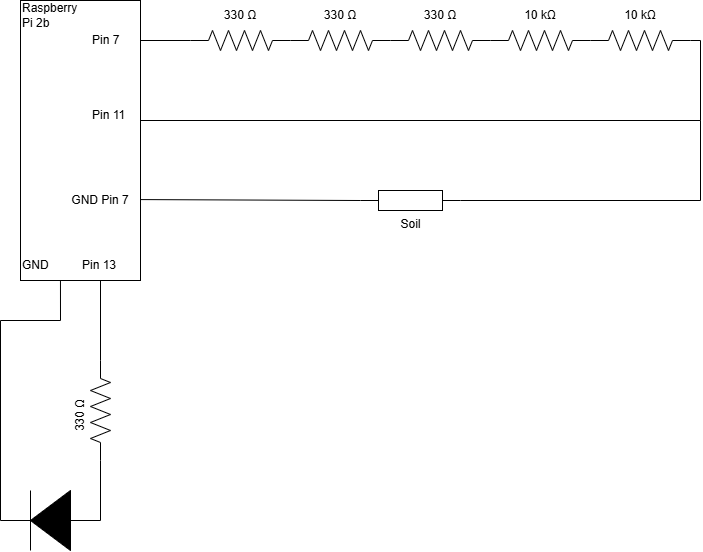

The diagram above was exported from draw.io. Its source (the exported page's mxGraphModel, read from the mxfile embedded in the PNG):
<mxGraphModel dx="1123" dy="803" grid="1" gridSize="10" guides="1" tooltips="1" connect="1" arrows="1" fold="1" page="1" pageScale="1" pageWidth="1100" pageHeight="850" background="none" math="0" shadow="0">
  <root>
    <mxCell id="0" />
    <mxCell id="1" parent="0" />
    <mxCell id="r0Mwc8ROBlsN54KZMkRD-1" value="" style="rounded=0;whiteSpace=wrap;html=1;" parent="1" vertex="1">
      <mxGeometry x="120" y="80" width="120" height="280" as="geometry" />
    </mxCell>
    <mxCell id="r0Mwc8ROBlsN54KZMkRD-2" value="" style="pointerEvents=1;verticalLabelPosition=bottom;shadow=0;dashed=0;align=center;html=1;verticalAlign=top;shape=mxgraph.electrical.resistors.resistor_2;" parent="1" vertex="1">
      <mxGeometry x="290" y="110" width="100" height="20" as="geometry" />
    </mxCell>
    <mxCell id="r0Mwc8ROBlsN54KZMkRD-4" value="" style="endArrow=none;html=1;rounded=0;entryX=0;entryY=0.5;entryDx=0;entryDy=0;entryPerimeter=0;" parent="1" target="r0Mwc8ROBlsN54KZMkRD-2" edge="1">
      <mxGeometry width="50" height="50" relative="1" as="geometry">
        <mxPoint x="240" y="120" as="sourcePoint" />
        <mxPoint x="320" y="100" as="targetPoint" />
      </mxGeometry>
    </mxCell>
    <mxCell id="r0Mwc8ROBlsN54KZMkRD-5" value="330 Ω" style="text;html=1;align=center;verticalAlign=middle;whiteSpace=wrap;rounded=0;" parent="1" vertex="1">
      <mxGeometry x="310" y="80" width="60" height="30" as="geometry" />
    </mxCell>
    <mxCell id="r0Mwc8ROBlsN54KZMkRD-6" value="" style="pointerEvents=1;verticalLabelPosition=bottom;shadow=0;dashed=0;align=center;html=1;verticalAlign=top;shape=mxgraph.electrical.resistors.resistor_2;" parent="1" vertex="1">
      <mxGeometry x="390" y="110" width="100" height="20" as="geometry" />
    </mxCell>
    <mxCell id="r0Mwc8ROBlsN54KZMkRD-7" value="330 Ω" style="text;html=1;align=center;verticalAlign=middle;whiteSpace=wrap;rounded=0;" parent="1" vertex="1">
      <mxGeometry x="410" y="80" width="60" height="30" as="geometry" />
    </mxCell>
    <mxCell id="r0Mwc8ROBlsN54KZMkRD-8" value="" style="pointerEvents=1;verticalLabelPosition=bottom;shadow=0;dashed=0;align=center;html=1;verticalAlign=top;shape=mxgraph.electrical.resistors.resistor_2;" parent="1" vertex="1">
      <mxGeometry x="490" y="110" width="100" height="20" as="geometry" />
    </mxCell>
    <mxCell id="r0Mwc8ROBlsN54KZMkRD-9" value="330 Ω" style="text;html=1;align=center;verticalAlign=middle;whiteSpace=wrap;rounded=0;" parent="1" vertex="1">
      <mxGeometry x="510" y="80" width="60" height="30" as="geometry" />
    </mxCell>
    <mxCell id="r0Mwc8ROBlsN54KZMkRD-10" value="" style="pointerEvents=1;verticalLabelPosition=bottom;shadow=0;dashed=0;align=center;html=1;verticalAlign=top;shape=mxgraph.electrical.resistors.resistor_2;" parent="1" vertex="1">
      <mxGeometry x="590" y="110" width="100" height="20" as="geometry" />
    </mxCell>
    <mxCell id="r0Mwc8ROBlsN54KZMkRD-11" value="10 kΩ" style="text;html=1;align=center;verticalAlign=middle;whiteSpace=wrap;rounded=0;" parent="1" vertex="1">
      <mxGeometry x="610" y="80" width="60" height="30" as="geometry" />
    </mxCell>
    <mxCell id="r0Mwc8ROBlsN54KZMkRD-13" value="" style="endArrow=none;html=1;rounded=0;" parent="1" edge="1">
      <mxGeometry width="50" height="50" relative="1" as="geometry">
        <mxPoint x="240" y="200" as="sourcePoint" />
        <mxPoint x="800" y="200" as="targetPoint" />
      </mxGeometry>
    </mxCell>
    <mxCell id="r0Mwc8ROBlsN54KZMkRD-14" value="Raspberry Pi 2b" style="text;html=1;align=left;verticalAlign=middle;whiteSpace=wrap;rounded=0;" parent="1" vertex="1">
      <mxGeometry x="120" y="80" width="60" height="30" as="geometry" />
    </mxCell>
    <mxCell id="r0Mwc8ROBlsN54KZMkRD-15" value="Pin 7" style="text;html=1;align=left;verticalAlign=middle;whiteSpace=wrap;rounded=0;" parent="1" vertex="1">
      <mxGeometry x="190" y="105" width="60" height="30" as="geometry" />
    </mxCell>
    <mxCell id="r0Mwc8ROBlsN54KZMkRD-16" value="Pin 11" style="text;html=1;align=left;verticalAlign=middle;whiteSpace=wrap;rounded=0;" parent="1" vertex="1">
      <mxGeometry x="190" y="180" width="60" height="30" as="geometry" />
    </mxCell>
    <mxCell id="r0Mwc8ROBlsN54KZMkRD-17" value="" style="endArrow=none;html=1;rounded=0;" parent="1" edge="1">
      <mxGeometry width="50" height="50" relative="1" as="geometry">
        <mxPoint x="800" y="280" as="sourcePoint" />
        <mxPoint x="800" y="200" as="targetPoint" />
      </mxGeometry>
    </mxCell>
    <mxCell id="r0Mwc8ROBlsN54KZMkRD-18" value="" style="endArrow=none;html=1;rounded=0;" parent="1" edge="1">
      <mxGeometry width="50" height="50" relative="1" as="geometry">
        <mxPoint x="560" y="280" as="sourcePoint" />
        <mxPoint x="800" y="280" as="targetPoint" />
      </mxGeometry>
    </mxCell>
    <mxCell id="r0Mwc8ROBlsN54KZMkRD-19" value="Soil" style="pointerEvents=1;verticalLabelPosition=bottom;shadow=0;dashed=0;align=center;html=1;verticalAlign=top;shape=mxgraph.electrical.resistors.resistor_1;" parent="1" vertex="1">
      <mxGeometry x="460" y="270" width="100" height="20" as="geometry" />
    </mxCell>
    <mxCell id="r0Mwc8ROBlsN54KZMkRD-20" value="" style="endArrow=none;html=1;rounded=0;exitX=1;exitY=0.711;exitDx=0;exitDy=0;exitPerimeter=0;" parent="1" source="r0Mwc8ROBlsN54KZMkRD-1" edge="1">
      <mxGeometry width="50" height="50" relative="1" as="geometry">
        <mxPoint x="410" y="330" as="sourcePoint" />
        <mxPoint x="460" y="280" as="targetPoint" />
      </mxGeometry>
    </mxCell>
    <mxCell id="r0Mwc8ROBlsN54KZMkRD-21" value="GND Pin 7" style="text;html=1;align=center;verticalAlign=middle;whiteSpace=wrap;rounded=0;" parent="1" vertex="1">
      <mxGeometry x="170" y="265" width="60" height="30" as="geometry" />
    </mxCell>
    <mxCell id="r0Mwc8ROBlsN54KZMkRD-22" value="" style="endArrow=none;html=1;rounded=0;" parent="1" edge="1">
      <mxGeometry width="50" height="50" relative="1" as="geometry">
        <mxPoint x="200" y="440" as="sourcePoint" />
        <mxPoint x="200" y="360" as="targetPoint" />
      </mxGeometry>
    </mxCell>
    <mxCell id="r0Mwc8ROBlsN54KZMkRD-23" value="" style="pointerEvents=1;verticalLabelPosition=bottom;shadow=0;dashed=0;align=center;html=1;verticalAlign=top;shape=mxgraph.electrical.resistors.resistor_2;rotation=90;" parent="1" vertex="1">
      <mxGeometry x="150" y="480" width="100" height="20" as="geometry" />
    </mxCell>
    <mxCell id="r0Mwc8ROBlsN54KZMkRD-24" value="330 Ω" style="text;html=1;align=center;verticalAlign=middle;whiteSpace=wrap;rounded=0;rotation=-90;" parent="1" vertex="1">
      <mxGeometry x="150" y="480" width="60" height="30" as="geometry" />
    </mxCell>
    <mxCell id="r0Mwc8ROBlsN54KZMkRD-25" value="" style="endArrow=none;html=1;rounded=0;" parent="1" edge="1">
      <mxGeometry width="50" height="50" relative="1" as="geometry">
        <mxPoint x="200" y="600" as="sourcePoint" />
        <mxPoint x="200" y="540" as="targetPoint" />
      </mxGeometry>
    </mxCell>
    <mxCell id="r0Mwc8ROBlsN54KZMkRD-26" value="" style="pointerEvents=1;fillColor=strokeColor;verticalLabelPosition=bottom;shadow=0;dashed=0;align=center;html=1;verticalAlign=top;shape=mxgraph.electrical.diodes.diode;rotation=-180;" parent="1" vertex="1">
      <mxGeometry x="100" y="570" width="100" height="60" as="geometry" />
    </mxCell>
    <mxCell id="r0Mwc8ROBlsN54KZMkRD-27" value="" style="endArrow=none;html=1;rounded=0;" parent="1" edge="1">
      <mxGeometry width="50" height="50" relative="1" as="geometry">
        <mxPoint x="100" y="600" as="sourcePoint" />
        <mxPoint x="100" y="400" as="targetPoint" />
      </mxGeometry>
    </mxCell>
    <mxCell id="r0Mwc8ROBlsN54KZMkRD-28" value="" style="endArrow=none;html=1;rounded=0;" parent="1" edge="1">
      <mxGeometry width="50" height="50" relative="1" as="geometry">
        <mxPoint x="100" y="400" as="sourcePoint" />
        <mxPoint x="160" y="400" as="targetPoint" />
      </mxGeometry>
    </mxCell>
    <mxCell id="r0Mwc8ROBlsN54KZMkRD-29" value="" style="endArrow=none;html=1;rounded=0;entryX=0.333;entryY=1.002;entryDx=0;entryDy=0;entryPerimeter=0;" parent="1" target="r0Mwc8ROBlsN54KZMkRD-1" edge="1">
      <mxGeometry width="50" height="50" relative="1" as="geometry">
        <mxPoint x="160" y="400" as="sourcePoint" />
        <mxPoint x="210" y="350" as="targetPoint" />
      </mxGeometry>
    </mxCell>
    <mxCell id="r0Mwc8ROBlsN54KZMkRD-31" value="GND" style="text;html=1;align=left;verticalAlign=middle;whiteSpace=wrap;rounded=0;" parent="1" vertex="1">
      <mxGeometry x="120" y="330" width="60" height="30" as="geometry" />
    </mxCell>
    <mxCell id="r0Mwc8ROBlsN54KZMkRD-32" value="Pin 13" style="text;html=1;align=left;verticalAlign=middle;whiteSpace=wrap;rounded=0;" parent="1" vertex="1">
      <mxGeometry x="180" y="330" width="40" height="30" as="geometry" />
    </mxCell>
    <mxCell id="p0Ks-L-mjdhKtO7s9hqm-3" style="edgeStyle=orthogonalEdgeStyle;rounded=0;orthogonalLoop=1;jettySize=auto;html=1;exitX=1;exitY=0.5;exitDx=0;exitDy=0;exitPerimeter=0;endArrow=none;endFill=0;" edge="1" parent="1" source="p0Ks-L-mjdhKtO7s9hqm-1">
      <mxGeometry relative="1" as="geometry">
        <mxPoint x="800" y="200" as="targetPoint" />
        <Array as="points">
          <mxPoint x="800" y="120" />
        </Array>
      </mxGeometry>
    </mxCell>
    <mxCell id="p0Ks-L-mjdhKtO7s9hqm-1" value="" style="pointerEvents=1;verticalLabelPosition=bottom;shadow=0;dashed=0;align=center;html=1;verticalAlign=top;shape=mxgraph.electrical.resistors.resistor_2;" vertex="1" parent="1">
      <mxGeometry x="690" y="110" width="100" height="20" as="geometry" />
    </mxCell>
    <mxCell id="p0Ks-L-mjdhKtO7s9hqm-2" value="10 kΩ" style="text;html=1;align=center;verticalAlign=middle;whiteSpace=wrap;rounded=0;" vertex="1" parent="1">
      <mxGeometry x="710" y="80" width="60" height="30" as="geometry" />
    </mxCell>
  </root>
</mxGraphModel>